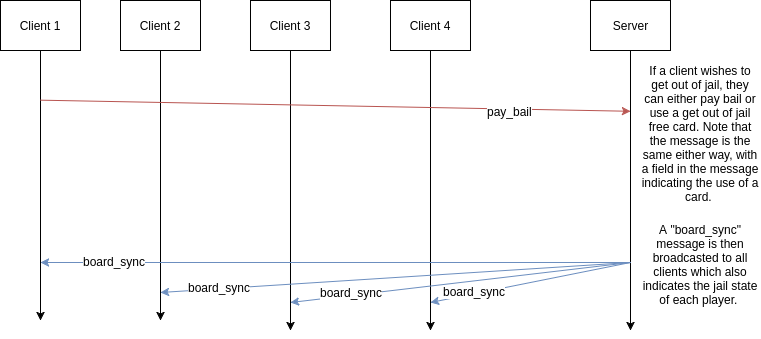

The diagram above was exported from draw.io. Its source (the exported page's mxGraphModel, read from the mxfile embedded in the PNG):
<mxGraphModel dx="979" dy="474" grid="1" gridSize="10" guides="1" tooltips="1" connect="1" arrows="1" fold="1" page="1" pageScale="1" pageWidth="850" pageHeight="1100" background="#ffffff" math="0" shadow="0">
  <root>
    <mxCell id="0" />
    <mxCell id="1" parent="0" />
    <mxCell id="2" value="Client 1" style="whiteSpace=wrap;html=1;" parent="1" vertex="1">
      <mxGeometry x="60" y="60" width="80" height="50" as="geometry" />
    </mxCell>
    <mxCell id="3" value="Client 2" style="whiteSpace=wrap;html=1;" parent="1" vertex="1">
      <mxGeometry x="180" y="60" width="80" height="50" as="geometry" />
    </mxCell>
    <mxCell id="4" value="Client 3" style="whiteSpace=wrap;html=1;" parent="1" vertex="1">
      <mxGeometry x="310" y="60" width="80" height="50" as="geometry" />
    </mxCell>
    <mxCell id="5" value="Client 4" style="whiteSpace=wrap;html=1;" parent="1" vertex="1">
      <mxGeometry x="450" y="60" width="80" height="50" as="geometry" />
    </mxCell>
    <mxCell id="6" value="Server" style="whiteSpace=wrap;html=1;" parent="1" vertex="1">
      <mxGeometry x="650" y="60" width="80" height="50" as="geometry" />
    </mxCell>
    <mxCell id="7" value="" style="endArrow=classic;html=1;exitX=0.5;exitY=1;" parent="1" source="2" edge="1">
      <mxGeometry x="100" y="140" width="50" height="50" as="geometry">
        <mxPoint x="100" y="140" as="sourcePoint" />
        <mxPoint x="100" y="380" as="targetPoint" />
      </mxGeometry>
    </mxCell>
    <mxCell id="8" value="" style="endArrow=classic;html=1;exitX=0.5;exitY=1;" parent="1" source="3" edge="1">
      <mxGeometry x="220" y="110" width="50" height="50" as="geometry">
        <mxPoint x="220" y="180" as="sourcePoint" />
        <mxPoint x="220" y="380" as="targetPoint" />
      </mxGeometry>
    </mxCell>
    <mxCell id="9" value="" style="endArrow=classic;html=1;exitX=0.5;exitY=1;" parent="1" source="4" edge="1">
      <mxGeometry x="350" y="110" width="50" height="50" as="geometry">
        <mxPoint x="350" y="250" as="sourcePoint" />
        <mxPoint x="350" y="390" as="targetPoint" />
      </mxGeometry>
    </mxCell>
    <mxCell id="10" value="" style="endArrow=classic;html=1;exitX=0.5;exitY=1;" parent="1" source="5" edge="1">
      <mxGeometry x="490" y="110" width="50" height="50" as="geometry">
        <mxPoint x="490" y="330" as="sourcePoint" />
        <mxPoint x="490" y="390" as="targetPoint" />
      </mxGeometry>
    </mxCell>
    <mxCell id="11" value="" style="endArrow=classic;html=1;exitX=0.5;exitY=1;" parent="1" edge="1">
      <mxGeometry x="690" y="110" width="50" height="50" as="geometry">
        <mxPoint x="690" y="110" as="sourcePoint" />
        <mxPoint x="690" y="390" as="targetPoint" />
      </mxGeometry>
    </mxCell>
    <mxCell id="12" value="" style="endArrow=classic;html=1;fillColor=#f8cecc;strokeColor=#b85450;" parent="1" edge="1">
      <mxGeometry x="100" y="159.66665649414062" width="50" height="50" as="geometry">
        <mxPoint x="100" y="159.66665649414062" as="sourcePoint" />
        <mxPoint x="690" y="170.77777099609375" as="targetPoint" />
      </mxGeometry>
    </mxCell>
    <mxCell id="13" value="pay_bail" style="text;html=1;resizable=0;points=[];align=center;verticalAlign=middle;labelBackgroundColor=#ffffff;" parent="12" vertex="1" connectable="0">
      <mxGeometry x="0.7497" y="-2" relative="1" as="geometry">
        <mxPoint x="-46" y="-1" as="offset" />
      </mxGeometry>
    </mxCell>
    <mxCell id="16" value="If a client wishes to get out of jail, they can either pay bail or use a get out of jail free card. Note that the message is the same either way, with a field in the message indicating the use of a card.&amp;nbsp;" style="text;html=1;strokeColor=none;fillColor=none;align=center;verticalAlign=middle;whiteSpace=wrap;dashed=1;" parent="1" vertex="1">
      <mxGeometry x="700" y="120" width="120" height="150" as="geometry" />
    </mxCell>
    <mxCell id="17" value="" style="endArrow=classic;html=1;fillColor=#dae8fc;strokeColor=#6c8ebf;" parent="1" edge="1">
      <mxGeometry x="210" y="361.6666564941406" width="50" height="50" as="geometry">
        <mxPoint x="690" y="322" as="sourcePoint" />
        <mxPoint x="100" y="322" as="targetPoint" />
      </mxGeometry>
    </mxCell>
    <mxCell id="18" value="board_sync" style="text;html=1;resizable=0;points=[];align=center;verticalAlign=middle;labelBackgroundColor=#ffffff;" parent="17" vertex="1" connectable="0">
      <mxGeometry x="0.7497" y="-2" relative="1" as="geometry">
        <mxPoint as="offset" />
      </mxGeometry>
    </mxCell>
    <mxCell id="19" value="" style="endArrow=classic;html=1;fillColor=#dae8fc;strokeColor=#6c8ebf;" parent="1" edge="1">
      <mxGeometry x="230" y="391.6666564941406" width="50" height="50" as="geometry">
        <mxPoint x="690" y="322" as="sourcePoint" />
        <mxPoint x="220" y="352" as="targetPoint" />
      </mxGeometry>
    </mxCell>
    <mxCell id="20" value="&lt;span&gt;board_sync&lt;/span&gt;&lt;br&gt;" style="text;html=1;resizable=0;points=[];align=center;verticalAlign=middle;labelBackgroundColor=#ffffff;" parent="19" vertex="1" connectable="0">
      <mxGeometry x="0.7497" y="-2" relative="1" as="geometry">
        <mxPoint as="offset" />
      </mxGeometry>
    </mxCell>
    <mxCell id="21" value="" style="endArrow=classic;html=1;fillColor=#dae8fc;strokeColor=#6c8ebf;" parent="1" edge="1">
      <mxGeometry x="240" y="401.6666564941406" width="50" height="50" as="geometry">
        <mxPoint x="690" y="322" as="sourcePoint" />
        <mxPoint x="350" y="362" as="targetPoint" />
      </mxGeometry>
    </mxCell>
    <mxCell id="22" value="&lt;span&gt;board_sync&lt;/span&gt;&lt;br&gt;" style="text;html=1;resizable=0;points=[];align=center;verticalAlign=middle;labelBackgroundColor=#ffffff;" parent="21" vertex="1" connectable="0">
      <mxGeometry x="0.7497" y="-2" relative="1" as="geometry">
        <mxPoint x="19" y="-4" as="offset" />
      </mxGeometry>
    </mxCell>
    <mxCell id="23" value="" style="endArrow=classic;html=1;fillColor=#dae8fc;strokeColor=#6c8ebf;" parent="1" edge="1">
      <mxGeometry x="240" y="441.6666564941406" width="50" height="50" as="geometry">
        <mxPoint x="690" y="322" as="sourcePoint" />
        <mxPoint x="490" y="362" as="targetPoint" />
      </mxGeometry>
    </mxCell>
    <mxCell id="24" value="&lt;span&gt;board_sync&lt;/span&gt;&lt;br&gt;" style="text;html=1;resizable=0;points=[];align=center;verticalAlign=middle;labelBackgroundColor=#ffffff;" parent="23" vertex="1" connectable="0">
      <mxGeometry x="0.7497" y="-2" relative="1" as="geometry">
        <mxPoint x="19" y="-4" as="offset" />
      </mxGeometry>
    </mxCell>
    <mxCell id="25" value="A &quot;board_sync&quot; message is then broadcasted to all clients which also indicates the jail state of each player.&amp;nbsp;" style="text;html=1;strokeColor=none;fillColor=none;align=center;verticalAlign=middle;whiteSpace=wrap;dashed=1;" parent="1" vertex="1">
      <mxGeometry x="700" y="280" width="120" height="90" as="geometry" />
    </mxCell>
  </root>
</mxGraphModel>